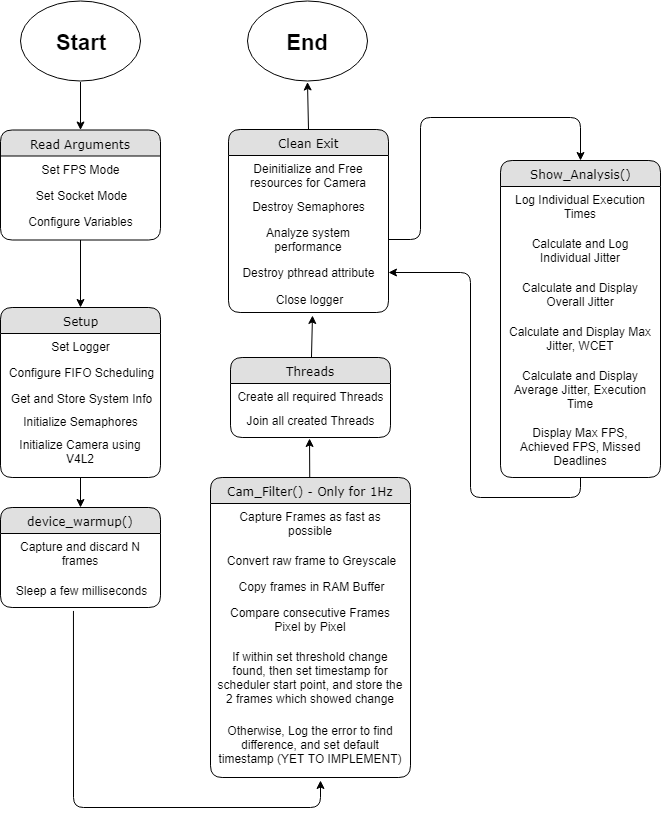

The diagram above was exported from draw.io. Its source (the exported page's mxGraphModel, read from the mxfile embedded in the PNG):
<mxGraphModel dx="1422" dy="702" grid="1" gridSize="10" guides="1" tooltips="1" connect="1" arrows="1" fold="1" page="1" pageScale="1" pageWidth="1100" pageHeight="850" background="#ffffff" math="0" shadow="0">
  <root>
    <mxCell id="0" />
    <mxCell id="1" parent="0" />
    <mxCell id="2" value="Read Arguments" style="swimlane;html=1;fontStyle=0;childLayout=stackLayout;horizontal=1;startSize=26;fillColor=#e0e0e0;horizontalStack=0;resizeParent=1;resizeLast=0;collapsible=1;marginBottom=0;swimlaneFillColor=#ffffff;align=center;rounded=1;shadow=0;comic=0;labelBackgroundColor=none;strokeColor=#000000;strokeWidth=1;fontFamily=Verdana;fontSize=12;fontColor=#000000;" vertex="1" parent="1">
      <mxGeometry x="40" y="162.5" width="160" height="110" as="geometry" />
    </mxCell>
    <mxCell id="3" value="Set FPS Mode" style="text;html=1;strokeColor=none;fillColor=none;spacingLeft=4;spacingRight=4;whiteSpace=wrap;overflow=hidden;rotatable=0;points=[[0,0.5],[1,0.5]];portConstraint=eastwest;align=center;" vertex="1" parent="2">
      <mxGeometry y="26" width="160" height="26" as="geometry" />
    </mxCell>
    <mxCell id="4" value="Set Socket Mode" style="text;html=1;strokeColor=none;fillColor=none;spacingLeft=4;spacingRight=4;whiteSpace=wrap;overflow=hidden;rotatable=0;points=[[0,0.5],[1,0.5]];portConstraint=eastwest;align=center;" vertex="1" parent="2">
      <mxGeometry y="52" width="160" height="26" as="geometry" />
    </mxCell>
    <mxCell id="5" value="Configure Variables" style="text;html=1;strokeColor=none;fillColor=none;spacingLeft=4;spacingRight=4;whiteSpace=wrap;overflow=hidden;rotatable=0;points=[[0,0.5],[1,0.5]];portConstraint=eastwest;align=center;" vertex="1" parent="2">
      <mxGeometry y="78" width="160" height="26" as="geometry" />
    </mxCell>
    <mxCell id="6" value="" style="ellipse;whiteSpace=wrap;html=1;" vertex="1" parent="1">
      <mxGeometry x="60" y="33.5" width="120" height="80" as="geometry" />
    </mxCell>
    <mxCell id="7" value="&lt;font size=&quot;1&quot;&gt;&lt;b style=&quot;font-size: 22px&quot;&gt;Start&lt;/b&gt;&lt;/font&gt;" style="text;html=1;strokeColor=none;fillColor=none;align=center;verticalAlign=middle;whiteSpace=wrap;rounded=0;" vertex="1" parent="1">
      <mxGeometry x="70" y="34.5" width="100" height="80" as="geometry" />
    </mxCell>
    <mxCell id="8" value="Setup" style="swimlane;html=1;fontStyle=0;childLayout=stackLayout;horizontal=1;startSize=26;fillColor=#e0e0e0;horizontalStack=0;resizeParent=1;resizeLast=0;collapsible=1;marginBottom=0;swimlaneFillColor=#ffffff;align=center;rounded=1;shadow=0;comic=0;labelBackgroundColor=none;strokeColor=#000000;strokeWidth=1;fontFamily=Verdana;fontSize=12;fontColor=#000000;" vertex="1" parent="1">
      <mxGeometry x="40" y="340" width="160" height="170" as="geometry" />
    </mxCell>
    <mxCell id="9" value="Set Logger" style="text;html=1;strokeColor=none;fillColor=none;spacingLeft=4;spacingRight=4;whiteSpace=wrap;overflow=hidden;rotatable=0;points=[[0,0.5],[1,0.5]];portConstraint=eastwest;align=center;" vertex="1" parent="8">
      <mxGeometry y="26" width="160" height="26" as="geometry" />
    </mxCell>
    <mxCell id="10" value="Configure FIFO Scheduling" style="text;html=1;strokeColor=none;fillColor=none;spacingLeft=4;spacingRight=4;whiteSpace=wrap;overflow=hidden;rotatable=0;points=[[0,0.5],[1,0.5]];portConstraint=eastwest;align=center;" vertex="1" parent="8">
      <mxGeometry y="52" width="160" height="26" as="geometry" />
    </mxCell>
    <mxCell id="11" value="Get and Store System Info" style="text;html=1;strokeColor=none;fillColor=none;spacingLeft=4;spacingRight=4;whiteSpace=wrap;overflow=hidden;rotatable=0;points=[[0,0.5],[1,0.5]];portConstraint=eastwest;align=center;" vertex="1" parent="8">
      <mxGeometry y="78" width="160" height="26" as="geometry" />
    </mxCell>
    <mxCell id="12" value="Initialize Semaphores" style="text;html=1;strokeColor=none;fillColor=none;spacingLeft=4;spacingRight=4;whiteSpace=wrap;overflow=hidden;rotatable=0;points=[[0,0.5],[1,0.5]];portConstraint=eastwest;align=center;" vertex="1" parent="1">
      <mxGeometry x="40" y="441" width="160" height="26" as="geometry" />
    </mxCell>
    <mxCell id="13" value="device_warmup()" style="swimlane;html=1;fontStyle=0;childLayout=stackLayout;horizontal=1;startSize=26;fillColor=#e0e0e0;horizontalStack=0;resizeParent=1;resizeLast=0;collapsible=1;marginBottom=0;swimlaneFillColor=#ffffff;align=center;rounded=1;shadow=0;comic=0;labelBackgroundColor=none;strokeColor=#000000;strokeWidth=1;fontFamily=Verdana;fontSize=12;fontColor=#000000;" vertex="1" parent="1">
      <mxGeometry x="40" y="540" width="160" height="100" as="geometry" />
    </mxCell>
    <mxCell id="14" value="Capture and discard N frames" style="text;html=1;strokeColor=none;fillColor=none;spacingLeft=4;spacingRight=4;whiteSpace=wrap;overflow=hidden;rotatable=0;points=[[0,0.5],[1,0.5]];portConstraint=eastwest;align=center;" vertex="1" parent="13">
      <mxGeometry y="26" width="160" height="44" as="geometry" />
    </mxCell>
    <mxCell id="15" value="Sleep a few milliseconds" style="text;html=1;strokeColor=none;fillColor=none;spacingLeft=4;spacingRight=4;whiteSpace=wrap;overflow=hidden;rotatable=0;points=[[0,0.5],[1,0.5]];portConstraint=eastwest;align=center;" vertex="1" parent="13">
      <mxGeometry y="70" width="160" height="30" as="geometry" />
    </mxCell>
    <mxCell id="16" value="Initialize Camera using V4L2" style="text;html=1;strokeColor=none;fillColor=none;spacingLeft=4;spacingRight=4;whiteSpace=wrap;overflow=hidden;rotatable=0;points=[[0,0.5],[1,0.5]];portConstraint=eastwest;align=center;" vertex="1" parent="1">
      <mxGeometry x="40" y="464" width="160" height="46" as="geometry" />
    </mxCell>
    <mxCell id="17" value="Threads" style="swimlane;html=1;fontStyle=0;childLayout=stackLayout;horizontal=1;startSize=26;fillColor=#e0e0e0;horizontalStack=0;resizeParent=1;resizeLast=0;collapsible=1;marginBottom=0;swimlaneFillColor=#ffffff;align=center;rounded=1;shadow=0;comic=0;labelBackgroundColor=none;strokeColor=#000000;strokeWidth=1;fontFamily=Verdana;fontSize=12;fontColor=#000000;" vertex="1" parent="1">
      <mxGeometry x="270" y="390" width="160" height="80" as="geometry" />
    </mxCell>
    <mxCell id="18" value="Create all required Threads" style="text;html=1;strokeColor=none;fillColor=none;spacingLeft=4;spacingRight=4;whiteSpace=wrap;overflow=hidden;rotatable=0;points=[[0,0.5],[1,0.5]];portConstraint=eastwest;align=center;" vertex="1" parent="17">
      <mxGeometry y="26" width="160" height="24" as="geometry" />
    </mxCell>
    <mxCell id="19" value="Join all created Threads" style="text;html=1;strokeColor=none;fillColor=none;spacingLeft=4;spacingRight=4;whiteSpace=wrap;overflow=hidden;rotatable=0;points=[[0,0.5],[1,0.5]];portConstraint=eastwest;align=center;" vertex="1" parent="17">
      <mxGeometry y="50" width="160" height="26" as="geometry" />
    </mxCell>
    <mxCell id="20" value="Clean Exit" style="swimlane;html=1;fontStyle=0;childLayout=stackLayout;horizontal=1;startSize=26;fillColor=#e0e0e0;horizontalStack=0;resizeParent=1;resizeLast=0;collapsible=1;marginBottom=0;swimlaneFillColor=#ffffff;align=center;rounded=1;shadow=0;comic=0;labelBackgroundColor=none;strokeColor=#000000;strokeWidth=1;fontFamily=Verdana;fontSize=12;fontColor=#000000;" vertex="1" parent="1">
      <mxGeometry x="268" y="162" width="160" height="183" as="geometry" />
    </mxCell>
    <mxCell id="21" value="Deinitialize and Free resources for Camera" style="text;html=1;strokeColor=none;fillColor=none;spacingLeft=4;spacingRight=4;whiteSpace=wrap;overflow=hidden;rotatable=0;points=[[0,0.5],[1,0.5]];portConstraint=eastwest;align=center;" vertex="1" parent="20">
      <mxGeometry y="26" width="160" height="38" as="geometry" />
    </mxCell>
    <mxCell id="22" value="Destroy Semaphores" style="text;html=1;strokeColor=none;fillColor=none;spacingLeft=4;spacingRight=4;whiteSpace=wrap;overflow=hidden;rotatable=0;points=[[0,0.5],[1,0.5]];portConstraint=eastwest;align=center;" vertex="1" parent="20">
      <mxGeometry y="64" width="160" height="26" as="geometry" />
    </mxCell>
    <mxCell id="23" value="Analyze system performance" style="text;html=1;strokeColor=none;fillColor=none;spacingLeft=4;spacingRight=4;whiteSpace=wrap;overflow=hidden;rotatable=0;points=[[0,0.5],[1,0.5]];portConstraint=eastwest;align=center;" vertex="1" parent="20">
      <mxGeometry y="90" width="160" height="40" as="geometry" />
    </mxCell>
    <mxCell id="24" value="Destroy pthread attribute" style="text;html=1;strokeColor=none;fillColor=none;spacingLeft=4;spacingRight=4;whiteSpace=wrap;overflow=hidden;rotatable=0;points=[[0,0.5],[1,0.5]];portConstraint=eastwest;align=center;" vertex="1" parent="20">
      <mxGeometry y="130" width="160" height="26" as="geometry" />
    </mxCell>
    <mxCell id="25" value="Close logger" style="text;html=1;strokeColor=none;fillColor=none;spacingLeft=4;spacingRight=4;whiteSpace=wrap;overflow=hidden;rotatable=0;points=[[0,0.5],[1,0.5]];portConstraint=eastwest;align=center;" vertex="1" parent="1">
      <mxGeometry x="268" y="319" width="160" height="26" as="geometry" />
    </mxCell>
    <mxCell id="26" value="Show_Analysis()" style="swimlane;html=1;fontStyle=0;childLayout=stackLayout;horizontal=1;startSize=26;fillColor=#e0e0e0;horizontalStack=0;resizeParent=1;resizeLast=0;collapsible=1;marginBottom=0;swimlaneFillColor=#ffffff;align=center;rounded=1;shadow=0;comic=0;labelBackgroundColor=none;strokeColor=#000000;strokeWidth=1;fontFamily=Verdana;fontSize=12;fontColor=#000000;" vertex="1" parent="1">
      <mxGeometry x="540" y="193" width="160" height="317" as="geometry" />
    </mxCell>
    <mxCell id="27" value="Log Individual Execution Times" style="text;html=1;strokeColor=none;fillColor=none;spacingLeft=4;spacingRight=4;whiteSpace=wrap;overflow=hidden;rotatable=0;points=[[0,0.5],[1,0.5]];portConstraint=eastwest;align=center;" vertex="1" parent="26">
      <mxGeometry y="26" width="160" height="44" as="geometry" />
    </mxCell>
    <mxCell id="28" value="Calculate and Log Individual Jitter" style="text;html=1;strokeColor=none;fillColor=none;spacingLeft=4;spacingRight=4;whiteSpace=wrap;overflow=hidden;rotatable=0;points=[[0,0.5],[1,0.5]];portConstraint=eastwest;align=center;" vertex="1" parent="26">
      <mxGeometry y="70" width="160" height="44" as="geometry" />
    </mxCell>
    <mxCell id="29" value="Calculate and Display Overall Jitter" style="text;html=1;strokeColor=none;fillColor=none;spacingLeft=4;spacingRight=4;whiteSpace=wrap;overflow=hidden;rotatable=0;points=[[0,0.5],[1,0.5]];portConstraint=eastwest;align=center;" vertex="1" parent="26">
      <mxGeometry y="114" width="160" height="44" as="geometry" />
    </mxCell>
    <mxCell id="30" value="Calculate and Display Max Jitter, WCET" style="text;html=1;strokeColor=none;fillColor=none;spacingLeft=4;spacingRight=4;whiteSpace=wrap;overflow=hidden;rotatable=0;points=[[0,0.5],[1,0.5]];portConstraint=eastwest;align=center;" vertex="1" parent="26">
      <mxGeometry y="158" width="160" height="44" as="geometry" />
    </mxCell>
    <mxCell id="31" value="Calculate and Display Average Jitter, Execution Time" style="text;html=1;strokeColor=none;fillColor=none;spacingLeft=4;spacingRight=4;whiteSpace=wrap;overflow=hidden;rotatable=0;points=[[0,0.5],[1,0.5]];portConstraint=eastwest;align=center;" vertex="1" parent="26">
      <mxGeometry y="202" width="160" height="57" as="geometry" />
    </mxCell>
    <mxCell id="32" value="Display Max FPS, Achieved FPS, Missed Deadlines" style="text;html=1;strokeColor=none;fillColor=none;spacingLeft=4;spacingRight=4;whiteSpace=wrap;overflow=hidden;rotatable=0;points=[[0,0.5],[1,0.5]];portConstraint=eastwest;align=center;" vertex="1" parent="26">
      <mxGeometry y="259" width="160" height="44" as="geometry" />
    </mxCell>
    <mxCell id="33" value="" style="ellipse;whiteSpace=wrap;html=1;" vertex="1" parent="1">
      <mxGeometry x="287" y="33.5" width="120" height="80" as="geometry" />
    </mxCell>
    <mxCell id="34" value="&lt;font size=&quot;1&quot;&gt;&lt;b style=&quot;font-size: 22px&quot;&gt;End&lt;/b&gt;&lt;/font&gt;" style="text;html=1;strokeColor=none;fillColor=none;align=center;verticalAlign=middle;whiteSpace=wrap;rounded=0;" vertex="1" parent="1">
      <mxGeometry x="297" y="34.5" width="100" height="80" as="geometry" />
    </mxCell>
    <mxCell id="35" value="" style="endArrow=classic;html=1;exitX=0.5;exitY=1;exitDx=0;exitDy=0;entryX=0.5;entryY=0;entryDx=0;entryDy=0;" edge="1" source="7" target="2" parent="1">
      <mxGeometry width="50" height="50" relative="1" as="geometry">
        <mxPoint x="590" y="150.5" as="sourcePoint" />
        <mxPoint x="640" y="100.5" as="targetPoint" />
      </mxGeometry>
    </mxCell>
    <mxCell id="36" value="" style="endArrow=classic;html=1;exitX=0.5;exitY=1;exitDx=0;exitDy=0;entryX=0.5;entryY=0;entryDx=0;entryDy=0;" edge="1" source="2" target="8" parent="1">
      <mxGeometry width="50" height="50" relative="1" as="geometry">
        <mxPoint x="90" y="285.5" as="sourcePoint" />
        <mxPoint x="90" y="333.5" as="targetPoint" />
      </mxGeometry>
    </mxCell>
    <mxCell id="37" value="" style="endArrow=classic;html=1;exitX=0.5;exitY=1;exitDx=0;exitDy=0;exitPerimeter=0;" edge="1" source="16" target="13" parent="1">
      <mxGeometry width="50" height="50" relative="1" as="geometry">
        <mxPoint x="250" y="454" as="sourcePoint" />
        <mxPoint x="250" y="521.5" as="targetPoint" />
      </mxGeometry>
    </mxCell>
    <mxCell id="38" value="" style="endArrow=classic;html=1;entryX=0.525;entryY=1.115;entryDx=0;entryDy=0;entryPerimeter=0;" edge="1" source="17" target="25" parent="1">
      <mxGeometry width="50" height="50" relative="1" as="geometry">
        <mxPoint x="340" y="460" as="sourcePoint" />
        <mxPoint x="390" y="410" as="targetPoint" />
      </mxGeometry>
    </mxCell>
    <mxCell id="39" value="" style="endArrow=classic;html=1;exitX=1;exitY=0.5;exitDx=0;exitDy=0;entryX=0.5;entryY=0;entryDx=0;entryDy=0;" edge="1" source="23" target="26" parent="1">
      <mxGeometry width="50" height="50" relative="1" as="geometry">
        <mxPoint x="500" y="180" as="sourcePoint" />
        <mxPoint x="550" y="130" as="targetPoint" />
        <Array as="points">
          <mxPoint x="460" y="272" />
          <mxPoint x="460" y="150" />
          <mxPoint x="620" y="150" />
        </Array>
      </mxGeometry>
    </mxCell>
    <mxCell id="40" value="" style="endArrow=classic;html=1;entryX=1;entryY=0.5;entryDx=0;entryDy=0;exitX=0.5;exitY=1;exitDx=0;exitDy=0;" edge="1" source="26" target="24" parent="1">
      <mxGeometry width="50" height="50" relative="1" as="geometry">
        <mxPoint x="500" y="700" as="sourcePoint" />
        <mxPoint x="550" y="650" as="targetPoint" />
        <Array as="points">
          <mxPoint x="620" y="530" />
          <mxPoint x="510" y="530" />
          <mxPoint x="510" y="305" />
        </Array>
      </mxGeometry>
    </mxCell>
    <mxCell id="41" value="" style="endArrow=classic;html=1;exitX=0.5;exitY=0;exitDx=0;exitDy=0;entryX=0.5;entryY=1;entryDx=0;entryDy=0;" edge="1" source="20" target="34" parent="1">
      <mxGeometry width="50" height="50" relative="1" as="geometry">
        <mxPoint x="480" y="120" as="sourcePoint" />
        <mxPoint x="530" y="70" as="targetPoint" />
      </mxGeometry>
    </mxCell>
    <mxCell id="42" value="Cam_Filter() - Only for 1Hz" style="swimlane;html=1;fontStyle=0;childLayout=stackLayout;horizontal=1;startSize=26;fillColor=#e0e0e0;horizontalStack=0;resizeParent=1;resizeLast=0;collapsible=1;marginBottom=0;swimlaneFillColor=#ffffff;align=center;rounded=1;shadow=0;comic=0;labelBackgroundColor=none;strokeColor=#000000;strokeWidth=1;fontFamily=Verdana;fontSize=12;fontColor=#000000;" vertex="1" parent="1">
      <mxGeometry x="250" y="510" width="200" height="300" as="geometry" />
    </mxCell>
    <mxCell id="43" value="Capture Frames as fast as possible" style="text;html=1;strokeColor=none;fillColor=none;spacingLeft=4;spacingRight=4;whiteSpace=wrap;overflow=hidden;rotatable=0;points=[[0,0.5],[1,0.5]];portConstraint=eastwest;align=center;" vertex="1" parent="42">
      <mxGeometry y="26" width="200" height="44" as="geometry" />
    </mxCell>
    <mxCell id="44" value="Convert raw frame to Greyscale" style="text;html=1;strokeColor=none;fillColor=none;spacingLeft=4;spacingRight=4;whiteSpace=wrap;overflow=hidden;rotatable=0;points=[[0,0.5],[1,0.5]];portConstraint=eastwest;align=center;" vertex="1" parent="42">
      <mxGeometry y="70" width="200" height="26" as="geometry" />
    </mxCell>
    <mxCell id="45" value="Copy frames in RAM Buffer" style="text;html=1;strokeColor=none;fillColor=none;spacingLeft=4;spacingRight=4;whiteSpace=wrap;overflow=hidden;rotatable=0;points=[[0,0.5],[1,0.5]];portConstraint=eastwest;align=center;" vertex="1" parent="42">
      <mxGeometry y="96" width="200" height="26" as="geometry" />
    </mxCell>
    <mxCell id="46" value="Compare consecutive Frames Pixel by Pixel" style="text;html=1;strokeColor=none;fillColor=none;spacingLeft=4;spacingRight=4;whiteSpace=wrap;overflow=hidden;rotatable=0;points=[[0,0.5],[1,0.5]];portConstraint=eastwest;align=center;" vertex="1" parent="42">
      <mxGeometry y="122" width="200" height="44" as="geometry" />
    </mxCell>
    <mxCell id="47" value="If within set threshold change found, then set timestamp for scheduler start point, and store the 2 frames which showed change" style="text;html=1;strokeColor=none;fillColor=none;spacingLeft=4;spacingRight=4;whiteSpace=wrap;overflow=hidden;rotatable=0;points=[[0,0.5],[1,0.5]];portConstraint=eastwest;align=center;" vertex="1" parent="42">
      <mxGeometry y="166" width="200" height="74" as="geometry" />
    </mxCell>
    <mxCell id="48" value="Otherwise, Log the error to find difference, and set default timestamp (YET TO IMPLEMENT)" style="text;html=1;strokeColor=none;fillColor=none;spacingLeft=4;spacingRight=4;whiteSpace=wrap;overflow=hidden;rotatable=0;points=[[0,0.5],[1,0.5]];portConstraint=eastwest;align=center;" vertex="1" parent="42">
      <mxGeometry y="240" width="200" height="60" as="geometry" />
    </mxCell>
    <mxCell id="49" value="" style="endArrow=classic;html=1;exitX=0.456;exitY=1.115;exitDx=0;exitDy=0;exitPerimeter=0;entryX=0.55;entryY=1.05;entryDx=0;entryDy=0;entryPerimeter=0;" edge="1" source="15" target="48" parent="1">
      <mxGeometry width="50" height="50" relative="1" as="geometry">
        <mxPoint x="600" y="630" as="sourcePoint" />
        <mxPoint x="650" y="580" as="targetPoint" />
        <Array as="points">
          <mxPoint x="113" y="840" />
          <mxPoint x="360" y="840" />
        </Array>
      </mxGeometry>
    </mxCell>
    <mxCell id="50" value="" style="endArrow=classic;html=1;entryX=0.494;entryY=1.192;entryDx=0;entryDy=0;entryPerimeter=0;" edge="1" source="42" target="19" parent="1">
      <mxGeometry width="50" height="50" relative="1" as="geometry">
        <mxPoint x="650" y="710" as="sourcePoint" />
        <mxPoint x="700" y="660" as="targetPoint" />
      </mxGeometry>
    </mxCell>
  </root>
</mxGraphModel>